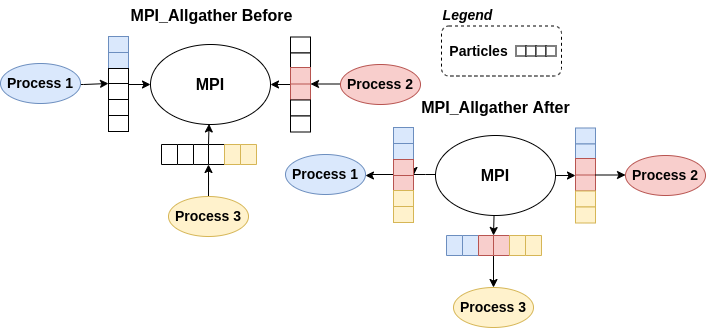

The diagram above was exported from draw.io. Its source (the exported page's mxGraphModel, read from the mxfile embedded in the PNG):
<mxGraphModel dx="-613" dy="170" grid="0" gridSize="10" guides="1" tooltips="1" connect="1" arrows="1" fold="1" page="1" pageScale="1" pageWidth="850" pageHeight="1100" math="0" shadow="0">
  <root>
    <mxCell id="0" />
    <mxCell id="1" parent="0" />
    <mxCell id="RNA3RSfVUTHYW-6lDz1S-6" style="edgeStyle=orthogonalEdgeStyle;rounded=0;orthogonalLoop=1;jettySize=auto;html=1;entryX=0;entryY=0;entryDx=0;entryDy=0;sketch=0;" parent="1" source="RNA3RSfVUTHYW-6lDz1S-2" target="kL1jWstGiqQ7p3mN6Msa-10" edge="1">
      <mxGeometry relative="1" as="geometry">
        <mxPoint x="938" y="240" as="targetPoint" />
        <Array as="points">
          <mxPoint x="933" y="128" />
          <mxPoint x="958" y="127" />
        </Array>
      </mxGeometry>
    </mxCell>
    <mxCell id="RNA3RSfVUTHYW-6lDz1S-2" value="Process 1" style="ellipse;whiteSpace=wrap;html=1;rounded=0;shadow=0;glass=0;sketch=0;fillColor=#dae8fc;strokeColor=#6c8ebf;fontSize=14;fontStyle=1" parent="1" vertex="1">
      <mxGeometry x="850" y="107" width="80" height="40" as="geometry" />
    </mxCell>
    <mxCell id="kL1jWstGiqQ7p3mN6Msa-15" style="edgeStyle=orthogonalEdgeStyle;rounded=0;orthogonalLoop=1;jettySize=auto;html=1;entryX=1;entryY=0;entryDx=0;entryDy=0;sketch=0;startArrow=classic;startFill=1;endArrow=none;endFill=0;" parent="1" source="RNA3RSfVUTHYW-6lDz1S-7" target="kL1jWstGiqQ7p3mN6Msa-10" edge="1">
      <mxGeometry relative="1" as="geometry">
        <Array as="points">
          <mxPoint x="970" y="128" />
          <mxPoint x="940" y="127" />
        </Array>
      </mxGeometry>
    </mxCell>
    <mxCell id="kL1jWstGiqQ7p3mN6Msa-23" style="edgeStyle=orthogonalEdgeStyle;rounded=0;sketch=0;orthogonalLoop=1;jettySize=auto;html=1;entryX=0;entryY=0;entryDx=0;entryDy=0;startArrow=classic;startFill=1;endArrow=none;endFill=0;" parent="1" source="RNA3RSfVUTHYW-6lDz1S-7" target="kL1jWstGiqQ7p3mN6Msa-20" edge="1">
      <mxGeometry relative="1" as="geometry" />
    </mxCell>
    <mxCell id="kL1jWstGiqQ7p3mN6Msa-114" style="edgeStyle=orthogonalEdgeStyle;rounded=0;sketch=0;orthogonalLoop=1;jettySize=auto;html=1;entryX=1;entryY=0;entryDx=0;entryDy=0;fontSize=11;startArrow=classic;startFill=1;endArrow=none;endFill=0;exitX=0.488;exitY=0.993;exitDx=0;exitDy=0;exitPerimeter=0;" parent="1" source="RNA3RSfVUTHYW-6lDz1S-7" target="kL1jWstGiqQ7p3mN6Msa-31" edge="1">
      <mxGeometry relative="1" as="geometry" />
    </mxCell>
    <mxCell id="RNA3RSfVUTHYW-6lDz1S-7" value="&lt;font style=&quot;font-size: 16px;&quot;&gt;MPI&lt;/font&gt;" style="ellipse;whiteSpace=wrap;html=1;rounded=0;shadow=0;glass=0;sketch=0;fontSize=16;fontStyle=1" parent="1" vertex="1">
      <mxGeometry x="1000" y="88" width="120" height="80" as="geometry" />
    </mxCell>
    <mxCell id="kL1jWstGiqQ7p3mN6Msa-1" value="" style="rounded=0;whiteSpace=wrap;html=1;sketch=0;fillColor=#dae8fc;strokeColor=#6c8ebf;" parent="1" vertex="1">
      <mxGeometry x="958" y="80" width="20" height="16" as="geometry" />
    </mxCell>
    <mxCell id="kL1jWstGiqQ7p3mN6Msa-8" value="" style="rounded=0;whiteSpace=wrap;html=1;sketch=0;fillColor=#dae8fc;strokeColor=#6c8ebf;" parent="1" vertex="1">
      <mxGeometry x="958" y="96" width="20" height="16" as="geometry" />
    </mxCell>
    <mxCell id="kL1jWstGiqQ7p3mN6Msa-9" value="" style="rounded=0;whiteSpace=wrap;html=1;sketch=0;" parent="1" vertex="1">
      <mxGeometry x="958" y="112" width="20" height="16" as="geometry" />
    </mxCell>
    <mxCell id="kL1jWstGiqQ7p3mN6Msa-10" value="" style="rounded=0;whiteSpace=wrap;html=1;sketch=0;" parent="1" vertex="1">
      <mxGeometry x="958" y="127" width="20" height="16" as="geometry" />
    </mxCell>
    <mxCell id="kL1jWstGiqQ7p3mN6Msa-11" value="" style="rounded=0;whiteSpace=wrap;html=1;sketch=0;" parent="1" vertex="1">
      <mxGeometry x="958" y="143" width="20" height="16" as="geometry" />
    </mxCell>
    <mxCell id="kL1jWstGiqQ7p3mN6Msa-12" value="" style="rounded=0;whiteSpace=wrap;html=1;sketch=0;" parent="1" vertex="1">
      <mxGeometry x="958" y="159" width="20" height="16" as="geometry" />
    </mxCell>
    <mxCell id="kL1jWstGiqQ7p3mN6Msa-17" value="" style="rounded=0;whiteSpace=wrap;html=1;sketch=0;" parent="1" vertex="1">
      <mxGeometry x="1140" y="80.5" width="20" height="16" as="geometry" />
    </mxCell>
    <mxCell id="kL1jWstGiqQ7p3mN6Msa-18" value="" style="rounded=0;whiteSpace=wrap;html=1;sketch=0;" parent="1" vertex="1">
      <mxGeometry x="1140" y="96.5" width="20" height="16" as="geometry" />
    </mxCell>
    <mxCell id="kL1jWstGiqQ7p3mN6Msa-19" value="" style="rounded=0;whiteSpace=wrap;html=1;sketch=0;fillColor=#f8cecc;strokeColor=#b85450;" parent="1" vertex="1">
      <mxGeometry x="1140" y="111" width="20" height="19" as="geometry" />
    </mxCell>
    <mxCell id="kL1jWstGiqQ7p3mN6Msa-20" value="" style="rounded=0;whiteSpace=wrap;html=1;sketch=0;fillColor=#f8cecc;strokeColor=#b85450;" parent="1" vertex="1">
      <mxGeometry x="1140" y="127.5" width="20" height="16" as="geometry" />
    </mxCell>
    <mxCell id="kL1jWstGiqQ7p3mN6Msa-21" value="" style="rounded=0;whiteSpace=wrap;html=1;sketch=0;" parent="1" vertex="1">
      <mxGeometry x="1140" y="143.5" width="20" height="16" as="geometry" />
    </mxCell>
    <mxCell id="kL1jWstGiqQ7p3mN6Msa-22" value="" style="rounded=0;whiteSpace=wrap;html=1;sketch=0;" parent="1" vertex="1">
      <mxGeometry x="1140" y="159.5" width="20" height="16" as="geometry" />
    </mxCell>
    <mxCell id="kL1jWstGiqQ7p3mN6Msa-25" style="edgeStyle=orthogonalEdgeStyle;rounded=0;sketch=0;orthogonalLoop=1;jettySize=auto;html=1;entryX=1;entryY=0;entryDx=0;entryDy=0;startArrow=none;startFill=0;endArrow=classic;endFill=1;" parent="1" source="kL1jWstGiqQ7p3mN6Msa-24" target="kL1jWstGiqQ7p3mN6Msa-20" edge="1">
      <mxGeometry relative="1" as="geometry">
        <Array as="points">
          <mxPoint x="1160" y="128" />
        </Array>
      </mxGeometry>
    </mxCell>
    <mxCell id="kL1jWstGiqQ7p3mN6Msa-24" value="Process 2" style="ellipse;whiteSpace=wrap;html=1;rounded=0;shadow=0;glass=0;sketch=0;fillColor=#f8cecc;strokeColor=#b85450;fontSize=14;fontStyle=1" parent="1" vertex="1">
      <mxGeometry x="1190" y="108" width="80" height="40" as="geometry" />
    </mxCell>
    <mxCell id="kL1jWstGiqQ7p3mN6Msa-35" style="edgeStyle=orthogonalEdgeStyle;rounded=0;sketch=0;orthogonalLoop=1;jettySize=auto;html=1;entryX=0;entryY=0;entryDx=0;entryDy=0;startArrow=none;startFill=0;endArrow=classic;endFill=1;" parent="1" source="kL1jWstGiqQ7p3mN6Msa-26" target="kL1jWstGiqQ7p3mN6Msa-31" edge="1">
      <mxGeometry relative="1" as="geometry" />
    </mxCell>
    <mxCell id="kL1jWstGiqQ7p3mN6Msa-26" value="Process 3" style="ellipse;whiteSpace=wrap;html=1;rounded=0;shadow=0;glass=0;sketch=0;fillColor=#fff2cc;strokeColor=#d6b656;fontSize=14;fontStyle=1" parent="1" vertex="1">
      <mxGeometry x="1018" y="240" width="80" height="40" as="geometry" />
    </mxCell>
    <mxCell id="kL1jWstGiqQ7p3mN6Msa-28" value="" style="rounded=0;whiteSpace=wrap;html=1;sketch=0;fillColor=default;strokeColor=default;rotation=-90;" parent="1" vertex="1">
      <mxGeometry x="1009" y="190" width="20" height="16" as="geometry" />
    </mxCell>
    <mxCell id="kL1jWstGiqQ7p3mN6Msa-29" value="" style="rounded=0;whiteSpace=wrap;html=1;sketch=0;fillColor=default;strokeColor=default;rotation=-90;" parent="1" vertex="1">
      <mxGeometry x="1025" y="190" width="20" height="16" as="geometry" />
    </mxCell>
    <mxCell id="kL1jWstGiqQ7p3mN6Msa-30" value="" style="rounded=0;whiteSpace=wrap;html=1;sketch=0;rotation=-90;" parent="1" vertex="1">
      <mxGeometry x="1041" y="190" width="20" height="16" as="geometry" />
    </mxCell>
    <mxCell id="kL1jWstGiqQ7p3mN6Msa-31" value="" style="rounded=0;whiteSpace=wrap;html=1;sketch=0;rotation=-90;" parent="1" vertex="1">
      <mxGeometry x="1056" y="190" width="20" height="16" as="geometry" />
    </mxCell>
    <mxCell id="kL1jWstGiqQ7p3mN6Msa-32" value="" style="rounded=0;whiteSpace=wrap;html=1;sketch=0;rotation=-90;fillColor=#fff2cc;strokeColor=#d6b656;" parent="1" vertex="1">
      <mxGeometry x="1072" y="190" width="20" height="16" as="geometry" />
    </mxCell>
    <mxCell id="kL1jWstGiqQ7p3mN6Msa-33" value="" style="rounded=0;whiteSpace=wrap;html=1;sketch=0;rotation=-90;fillColor=#fff2cc;strokeColor=#d6b656;" parent="1" vertex="1">
      <mxGeometry x="1088" y="190" width="20" height="16" as="geometry" />
    </mxCell>
    <mxCell id="kL1jWstGiqQ7p3mN6Msa-36" value="MPI_Allgather Before" style="text;html=1;align=center;verticalAlign=middle;resizable=0;points=[];autosize=1;strokeColor=none;fillColor=none;fontSize=16;fontStyle=1;sketch=0;" parent="1" vertex="1">
      <mxGeometry x="970.5" y="44" width="180" height="31" as="geometry" />
    </mxCell>
    <mxCell id="kL1jWstGiqQ7p3mN6Msa-44" value="" style="rounded=0;whiteSpace=wrap;html=1;sketch=0;strokeColor=default;fillColor=default;" parent="1" vertex="1">
      <mxGeometry x="1365.5" y="89.5" width="10" height="10" as="geometry" />
    </mxCell>
    <mxCell id="kL1jWstGiqQ7p3mN6Msa-51" value="Particles" style="text;html=1;align=center;verticalAlign=middle;resizable=0;points=[];autosize=1;strokeColor=none;fillColor=none;fontSize=14;fontStyle=1;sketch=0;" parent="1" vertex="1">
      <mxGeometry x="1289.5" y="80" width="76" height="29" as="geometry" />
    </mxCell>
    <mxCell id="kL1jWstGiqQ7p3mN6Msa-52" value="&lt;i style=&quot;font-size: 14px;&quot;&gt;Legend&lt;/i&gt;" style="text;html=1;align=center;verticalAlign=middle;resizable=0;points=[];autosize=1;strokeColor=none;fillColor=none;fontSize=14;fontStyle=1;sketch=0;" parent="1" vertex="1">
      <mxGeometry x="1282.5" y="44" width="68" height="29" as="geometry" />
    </mxCell>
    <mxCell id="kL1jWstGiqQ7p3mN6Msa-82" style="edgeStyle=orthogonalEdgeStyle;rounded=0;orthogonalLoop=1;jettySize=auto;html=1;entryX=0;entryY=0;entryDx=0;entryDy=0;sketch=0;startArrow=classic;startFill=1;endArrow=none;endFill=0;" parent="1" source="kL1jWstGiqQ7p3mN6Msa-83" target="kL1jWstGiqQ7p3mN6Msa-90" edge="1">
      <mxGeometry relative="1" as="geometry">
        <mxPoint x="1223" y="331" as="targetPoint" />
        <Array as="points">
          <mxPoint x="1218" y="219" />
          <mxPoint x="1243" y="218" />
        </Array>
      </mxGeometry>
    </mxCell>
    <mxCell id="kL1jWstGiqQ7p3mN6Msa-83" value="Process 1" style="ellipse;whiteSpace=wrap;html=1;rounded=0;shadow=0;glass=0;sketch=0;fillColor=#dae8fc;strokeColor=#6c8ebf;fontSize=14;fontStyle=1" parent="1" vertex="1">
      <mxGeometry x="1135" y="198" width="80" height="40" as="geometry" />
    </mxCell>
    <mxCell id="kL1jWstGiqQ7p3mN6Msa-85" style="edgeStyle=orthogonalEdgeStyle;rounded=0;sketch=0;orthogonalLoop=1;jettySize=auto;html=1;entryX=0;entryY=0;entryDx=0;entryDy=0;startArrow=none;startFill=0;endArrow=classic;endFill=1;" parent="1" source="kL1jWstGiqQ7p3mN6Msa-86" target="kL1jWstGiqQ7p3mN6Msa-96" edge="1">
      <mxGeometry relative="1" as="geometry" />
    </mxCell>
    <mxCell id="kL1jWstGiqQ7p3mN6Msa-113" style="edgeStyle=orthogonalEdgeStyle;rounded=0;sketch=0;orthogonalLoop=1;jettySize=auto;html=1;entryX=1;entryY=0;entryDx=0;entryDy=0;fontSize=11;startArrow=none;startFill=0;endArrow=classic;endFill=1;exitX=0.488;exitY=0.986;exitDx=0;exitDy=0;exitPerimeter=0;" parent="1" source="kL1jWstGiqQ7p3mN6Msa-86" target="kL1jWstGiqQ7p3mN6Msa-107" edge="1">
      <mxGeometry relative="1" as="geometry" />
    </mxCell>
    <mxCell id="kL1jWstGiqQ7p3mN6Msa-117" style="edgeStyle=orthogonalEdgeStyle;rounded=0;sketch=0;orthogonalLoop=1;jettySize=auto;html=1;entryX=1;entryY=0;entryDx=0;entryDy=0;fontSize=11;startArrow=none;startFill=0;endArrow=classic;endFill=1;" parent="1" source="kL1jWstGiqQ7p3mN6Msa-86" target="kL1jWstGiqQ7p3mN6Msa-90" edge="1">
      <mxGeometry relative="1" as="geometry">
        <Array as="points">
          <mxPoint x="1275" y="218" />
          <mxPoint x="1275" y="218" />
        </Array>
      </mxGeometry>
    </mxCell>
    <mxCell id="kL1jWstGiqQ7p3mN6Msa-86" value="&lt;font style=&quot;font-size: 16px;&quot;&gt;MPI&lt;/font&gt;" style="ellipse;whiteSpace=wrap;html=1;rounded=0;shadow=0;glass=0;sketch=0;fontSize=16;fontStyle=1" parent="1" vertex="1">
      <mxGeometry x="1285" y="179" width="120" height="80" as="geometry" />
    </mxCell>
    <mxCell id="kL1jWstGiqQ7p3mN6Msa-87" value="" style="rounded=0;whiteSpace=wrap;html=1;sketch=0;fillColor=#dae8fc;strokeColor=#6c8ebf;" parent="1" vertex="1">
      <mxGeometry x="1243" y="171" width="20" height="16" as="geometry" />
    </mxCell>
    <mxCell id="kL1jWstGiqQ7p3mN6Msa-88" value="" style="rounded=0;whiteSpace=wrap;html=1;sketch=0;fillColor=#dae8fc;strokeColor=#6c8ebf;" parent="1" vertex="1">
      <mxGeometry x="1243" y="187" width="20" height="16" as="geometry" />
    </mxCell>
    <mxCell id="kL1jWstGiqQ7p3mN6Msa-89" value="" style="rounded=0;whiteSpace=wrap;html=1;sketch=0;fillColor=#f8cecc;strokeColor=#b85450;" parent="1" vertex="1">
      <mxGeometry x="1243" y="203" width="20" height="16" as="geometry" />
    </mxCell>
    <mxCell id="kL1jWstGiqQ7p3mN6Msa-90" value="" style="rounded=0;whiteSpace=wrap;html=1;sketch=0;fillColor=#f8cecc;strokeColor=#b85450;" parent="1" vertex="1">
      <mxGeometry x="1243" y="219" width="20" height="15" as="geometry" />
    </mxCell>
    <mxCell id="kL1jWstGiqQ7p3mN6Msa-91" value="" style="rounded=0;whiteSpace=wrap;html=1;sketch=0;fillColor=#fff2cc;strokeColor=#d6b656;" parent="1" vertex="1">
      <mxGeometry x="1243" y="234" width="20" height="16" as="geometry" />
    </mxCell>
    <mxCell id="kL1jWstGiqQ7p3mN6Msa-92" value="" style="rounded=0;whiteSpace=wrap;html=1;sketch=0;fillColor=#fff2cc;strokeColor=#d6b656;" parent="1" vertex="1">
      <mxGeometry x="1243" y="250" width="20" height="16" as="geometry" />
    </mxCell>
    <mxCell id="kL1jWstGiqQ7p3mN6Msa-93" value="" style="rounded=0;whiteSpace=wrap;html=1;sketch=0;fillColor=#dae8fc;strokeColor=#6c8ebf;" parent="1" vertex="1">
      <mxGeometry x="1425" y="171.5" width="20" height="16" as="geometry" />
    </mxCell>
    <mxCell id="kL1jWstGiqQ7p3mN6Msa-94" value="" style="rounded=0;whiteSpace=wrap;html=1;sketch=0;fillColor=#dae8fc;strokeColor=#6c8ebf;" parent="1" vertex="1">
      <mxGeometry x="1425" y="187.5" width="20" height="16" as="geometry" />
    </mxCell>
    <mxCell id="kL1jWstGiqQ7p3mN6Msa-95" value="" style="rounded=0;whiteSpace=wrap;html=1;sketch=0;fillColor=#f8cecc;strokeColor=#b85450;" parent="1" vertex="1">
      <mxGeometry x="1425" y="202" width="20" height="19" as="geometry" />
    </mxCell>
    <mxCell id="kL1jWstGiqQ7p3mN6Msa-96" value="" style="rounded=0;whiteSpace=wrap;html=1;sketch=0;fillColor=#f8cecc;strokeColor=#b85450;" parent="1" vertex="1">
      <mxGeometry x="1425" y="218.5" width="20" height="16" as="geometry" />
    </mxCell>
    <mxCell id="kL1jWstGiqQ7p3mN6Msa-97" value="" style="rounded=0;whiteSpace=wrap;html=1;sketch=0;fillColor=#fff2cc;strokeColor=#d6b656;" parent="1" vertex="1">
      <mxGeometry x="1425" y="234.5" width="20" height="16" as="geometry" />
    </mxCell>
    <mxCell id="kL1jWstGiqQ7p3mN6Msa-98" value="" style="rounded=0;whiteSpace=wrap;html=1;sketch=0;fillColor=#fff2cc;strokeColor=#d6b656;" parent="1" vertex="1">
      <mxGeometry x="1425" y="250.5" width="20" height="16" as="geometry" />
    </mxCell>
    <mxCell id="kL1jWstGiqQ7p3mN6Msa-99" style="edgeStyle=orthogonalEdgeStyle;rounded=0;sketch=0;orthogonalLoop=1;jettySize=auto;html=1;entryX=1;entryY=0;entryDx=0;entryDy=0;startArrow=classic;startFill=1;endArrow=none;endFill=0;" parent="1" source="kL1jWstGiqQ7p3mN6Msa-100" target="kL1jWstGiqQ7p3mN6Msa-96" edge="1">
      <mxGeometry relative="1" as="geometry">
        <Array as="points">
          <mxPoint x="1445" y="219" />
        </Array>
      </mxGeometry>
    </mxCell>
    <mxCell id="kL1jWstGiqQ7p3mN6Msa-100" value="Process 2" style="ellipse;whiteSpace=wrap;html=1;rounded=0;shadow=0;glass=0;sketch=0;fillColor=#f8cecc;strokeColor=#b85450;fontSize=14;fontStyle=1" parent="1" vertex="1">
      <mxGeometry x="1475" y="199" width="80" height="40" as="geometry" />
    </mxCell>
    <mxCell id="kL1jWstGiqQ7p3mN6Msa-101" style="edgeStyle=orthogonalEdgeStyle;rounded=0;sketch=0;orthogonalLoop=1;jettySize=auto;html=1;entryX=0;entryY=0;entryDx=0;entryDy=0;startArrow=classic;startFill=1;endArrow=none;endFill=0;" parent="1" source="kL1jWstGiqQ7p3mN6Msa-102" target="kL1jWstGiqQ7p3mN6Msa-107" edge="1">
      <mxGeometry relative="1" as="geometry" />
    </mxCell>
    <mxCell id="kL1jWstGiqQ7p3mN6Msa-102" value="Process 3" style="ellipse;whiteSpace=wrap;html=1;rounded=0;shadow=0;glass=0;sketch=0;fillColor=#fff2cc;strokeColor=#d6b656;fontSize=14;fontStyle=1" parent="1" vertex="1">
      <mxGeometry x="1303" y="331" width="80" height="40" as="geometry" />
    </mxCell>
    <mxCell id="kL1jWstGiqQ7p3mN6Msa-104" value="" style="rounded=0;whiteSpace=wrap;html=1;sketch=0;fillColor=#dae8fc;strokeColor=#6c8ebf;rotation=-90;" parent="1" vertex="1">
      <mxGeometry x="1294" y="281" width="20" height="16" as="geometry" />
    </mxCell>
    <mxCell id="kL1jWstGiqQ7p3mN6Msa-105" value="" style="rounded=0;whiteSpace=wrap;html=1;sketch=0;fillColor=#dae8fc;strokeColor=#6c8ebf;rotation=-90;" parent="1" vertex="1">
      <mxGeometry x="1310" y="281" width="20" height="16" as="geometry" />
    </mxCell>
    <mxCell id="kL1jWstGiqQ7p3mN6Msa-106" value="" style="rounded=0;whiteSpace=wrap;html=1;sketch=0;rotation=-90;fillColor=#f8cecc;strokeColor=#b85450;" parent="1" vertex="1">
      <mxGeometry x="1326" y="281" width="20" height="16" as="geometry" />
    </mxCell>
    <mxCell id="kL1jWstGiqQ7p3mN6Msa-107" value="" style="rounded=0;whiteSpace=wrap;html=1;sketch=0;rotation=-90;fillColor=#f8cecc;strokeColor=#b85450;" parent="1" vertex="1">
      <mxGeometry x="1341" y="281" width="20" height="16" as="geometry" />
    </mxCell>
    <mxCell id="kL1jWstGiqQ7p3mN6Msa-108" value="" style="rounded=0;whiteSpace=wrap;html=1;sketch=0;rotation=-90;fillColor=#fff2cc;strokeColor=#d6b656;" parent="1" vertex="1">
      <mxGeometry x="1357" y="281" width="20" height="16" as="geometry" />
    </mxCell>
    <mxCell id="kL1jWstGiqQ7p3mN6Msa-109" value="" style="rounded=0;whiteSpace=wrap;html=1;sketch=0;rotation=-90;fillColor=#fff2cc;strokeColor=#d6b656;" parent="1" vertex="1">
      <mxGeometry x="1373" y="281" width="20" height="16" as="geometry" />
    </mxCell>
    <mxCell id="kL1jWstGiqQ7p3mN6Msa-110" value="MPI_Allgather After" style="text;html=1;align=center;verticalAlign=middle;resizable=0;points=[];autosize=1;strokeColor=none;fillColor=none;fontSize=16;fontStyle=1;sketch=0;" parent="1" vertex="1">
      <mxGeometry x="1261.5" y="135" width="166" height="31" as="geometry" />
    </mxCell>
    <mxCell id="kL1jWstGiqQ7p3mN6Msa-115" value="" style="rounded=1;whiteSpace=wrap;html=1;sketch=0;strokeColor=default;fontSize=11;fillColor=none;dashed=1;" parent="1" vertex="1">
      <mxGeometry x="1291" y="69.5" width="120" height="50" as="geometry" />
    </mxCell>
    <mxCell id="EQ2xtP_e6VlGPXQw-d_E-1" value="" style="rounded=0;whiteSpace=wrap;html=1;sketch=0;strokeColor=default;fillColor=default;" vertex="1" parent="1">
      <mxGeometry x="1375.5" y="89.5" width="10" height="10" as="geometry" />
    </mxCell>
    <mxCell id="EQ2xtP_e6VlGPXQw-d_E-2" value="" style="rounded=0;whiteSpace=wrap;html=1;sketch=0;strokeColor=default;fillColor=default;" vertex="1" parent="1">
      <mxGeometry x="1385.5" y="89.5" width="10" height="10" as="geometry" />
    </mxCell>
    <mxCell id="EQ2xtP_e6VlGPXQw-d_E-3" value="" style="rounded=0;whiteSpace=wrap;html=1;sketch=0;strokeColor=default;fillColor=default;" vertex="1" parent="1">
      <mxGeometry x="1395.5" y="89.5" width="10" height="10" as="geometry" />
    </mxCell>
  </root>
</mxGraphModel>